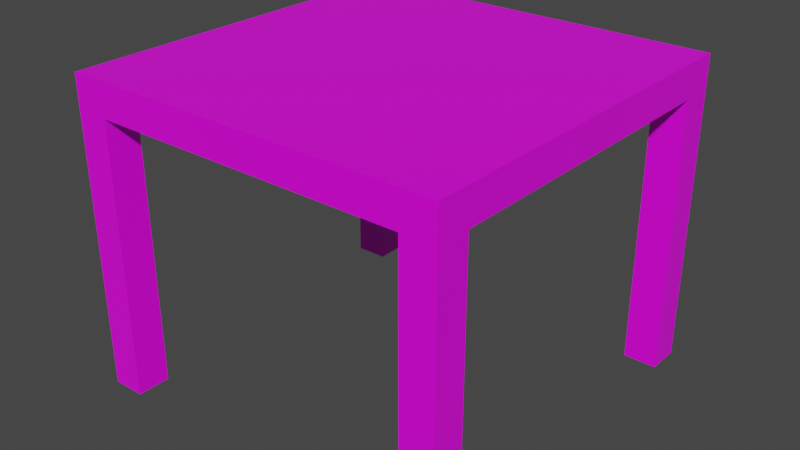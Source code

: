 # Source: SimpleTable.blend  (saved by Blender 2.82.7; exported with 4.5.12 LTS)
import bpy
from mathutils import Matrix  # noqa: F401  (used for matrix-valued properties, if any)

bpy.ops.wm.read_factory_settings(use_empty=True)
scene = bpy.context.scene
scene.name = 'Scene'

# ---- collections
col_collection = bpy.data.collections.new('Collection'); scene.collection.children.link(col_collection)

# ---- images (referenced by path relative to the original .blend; pixels are not part of the script)
import os
ASSET_DIR = os.environ.get("B2B_ASSET_DIR", "")  # directory of the original .blend (textures are referenced by path, not embedded)
HERE = os.path.dirname(os.path.abspath(__file__))  # packed textures are extracted next to this script under _unpacked/

def load_image(name, relpath, width, height, colorspace="sRGB"):
    """Load a texture the original file referenced (path relative to the .blend, or extracted next to this script)."""
    p = next((c for c in (os.path.join(HERE, relpath), os.path.join(ASSET_DIR, relpath)) if relpath and os.path.exists(c)), "")
    if p:
        img = bpy.data.images.load(p, check_existing=True)
        img.name = name
    else:  # same state as the original file: an image datablock whose file is absent (Cycles renders it pink)
        img = bpy.data.images.new(name, width, height)
        img.source = "FILE"
        img.filepath = "//" + (relpath or name)
    img.colorspace_settings.name = colorspace
    return img
img_colorpalette00_png = load_image('ColorPalette00.png', 'ColorPalette00.png', 1024, 1024, 'sRGB')

# ---- materials (node trees are filled in below, after node groups)
mat_material = bpy.data.materials.new('Material')
mat_material.alpha_threshold = 0.0
mat_material.use_transparent_shadow = False
mat_material.line_color = (0.0, 0.0, 0.0, 1.0)

# ---- material node trees
mat_material.use_nodes = True; mat_material.node_tree.nodes.clear()
_N = mat_material.node_tree.nodes; _L = mat_material.node_tree.links
n0 = _N.new('ShaderNodeOutputMaterial'); n0.name = 'Material Output'; n0.location = (300, 300)
n1 = _N.new('ShaderNodeBsdfPrincipled'); n1.name = 'Principled BSDF'; n1.location = (10, 300)
n1.distribution = 'GGX'
n1.subsurface_method = 'BURLEY'
n1.inputs[2].default_value = 0.4
n1.inputs[3].default_value = 1.45
n1.inputs[27].default_value = (0.0, 0.0, 0.0, 1.0)
n1.inputs[28].default_value = 1.0
n2 = _N.new('ShaderNodeTexImage'); n2.name = 'Image Texture'; n2.location = (-353, 79)
n2.image = img_colorpalette00_png
n2.interpolation = 'Closest'
_L.new(n1.outputs[0], n0.inputs[0])
_L.new(n2.outputs[0], n1.inputs[0])
n0.is_active_output = True

# ---- world
world_world = bpy.data.worlds.new('World'); scene.world = world_world
world_world.use_nodes = True; world_world.node_tree.nodes.clear()
_N = world_world.node_tree.nodes; _L = world_world.node_tree.links
n0 = _N.new('ShaderNodeOutputWorld'); n0.name = 'World Output'; n0.location = (300, 300)
n1 = _N.new('ShaderNodeBackground'); n1.name = 'Background'; n1.location = (10, 300)
n1.inputs[0].default_value = (0.05088, 0.05088, 0.05088, 1.0)
_L.new(n1.outputs[0], n0.inputs[0])
n0.is_active_output = True
world_world.color = (0.05088, 0.05088, 0.05088)
world_world.use_sun_shadow = False
world_world.sun_shadow_jitter_overblur = 0.0

# ---- meshes
me_cube = bpy.data.meshes.new('Cube')
me_cube.from_pydata([(4.0, 4.0, 6.5), (4.0, 4.0, 5.8), (4.0, 3.3, 6.5), (4.0, 3.3, 5.8), (3.3, 3.3, 5.8), (3.3, 3.3, 6.5), (3.3, 4.0, 6.5), (3.3, 4.0, 5.8), (4.0, 3.3, 0.0189), (4.0, 4.0, 0.0189), (3.3, 3.3, 0.0189), (3.3, 4.0, 0.0189), (-4.0, 4.0, 6.5), (-4.0, 4.0, 5.8), (0.0, 3.3, 6.5), (0.0, 3.3, 5.8), (0.0, 4.0, 5.8), (0.0, 4.0, 6.5), (-4.0, 3.3, 6.5), (-4.0, 3.3, 5.8), (-3.3, 3.3, 5.8), (-3.3, 3.3, 6.5), (-3.3, 4.0, 6.5), (-3.3, 4.0, 5.8), (-4.0, 3.3, 0.0189), (-4.0, 4.0, 0.0189), (-3.3, 3.3, 0.0189), (-3.3, 4.0, 0.0189), (4.0, -4.0, 6.5), (4.0, -4.0, 5.8), (4.0, -3.3, 6.5), (4.0, 0.0, 6.5), (4.0, -3.3, 5.8), (4.0, 0.0, 5.8), (3.3, -3.3, 5.8), (3.3, -3.3, 6.5), (3.3, -4.0, 6.5), (3.3, -4.0, 5.8), (3.3, 0.0, 6.5), (3.3, 0.0, 5.8), (4.0, -3.3, 0.0189), (4.0, -4.0, 0.0189), (3.3, -3.3, 0.0189), (3.3, -4.0, 0.0189), (-4.0, -4.0, 6.5), (-4.0, -4.0, 5.8), (0.0, -3.3, 6.5), (0.0, -3.3, 5.8), (0.0, -4.0, 5.8), (0.0, -4.0, 6.5), (-4.0, -3.3, 6.5), (-4.0, 0.0, 6.5), (-4.0, -3.3, 5.8), (-4.0, 0.0, 5.8), (0.0, 0.0, 5.8), (0.0, 0.0, 6.5), (-3.3, -3.3, 5.8), (-3.3, -3.3, 6.5), (-3.3, -4.0, 6.5), (-3.3, -4.0, 5.8), (-3.3, 0.0, 6.5), (-3.3, 0.0, 5.8), (-4.0, -3.3, 0.0189), (-4.0, -4.0, 0.0189), (-3.3, -3.3, 0.0189), (-3.3, -4.0, 0.0189)], [], [(6, 17, 14, 5), (7, 6, 0, 1), (5, 14, 55, 38), (3, 4, 10, 8), (3, 2, 31, 33), (4, 3, 33, 39), (1, 0, 2, 3), (15, 4, 39, 54), (16, 7, 4, 15), (2, 5, 38, 31), (16, 17, 6, 7), (0, 6, 5, 2), (11, 9, 8, 10), (4, 7, 11, 10), (7, 1, 9, 11), (1, 3, 8, 9), (22, 21, 14, 17), (23, 13, 12, 22), (21, 60, 55, 14), (19, 24, 26, 20), (19, 53, 51, 18), (20, 61, 53, 19), (13, 19, 18, 12), (15, 54, 61, 20), (16, 15, 20, 23), (18, 51, 60, 21), (16, 23, 22, 17), (12, 18, 21, 22), (27, 26, 24, 25), (20, 26, 27, 23), (23, 27, 25, 13), (13, 25, 24, 19), (36, 35, 46, 49), (37, 29, 28, 36), (35, 38, 55, 46), (32, 40, 42, 34), (32, 33, 31, 30), (34, 39, 33, 32), (29, 32, 30, 28), (47, 54, 39, 34), (48, 47, 34, 37), (30, 31, 38, 35), (48, 37, 36, 49), (28, 30, 35, 36), (43, 42, 40, 41), (34, 42, 43, 37), (37, 43, 41, 29), (29, 41, 40, 32), (58, 49, 46, 57), (59, 58, 44, 45), (57, 46, 55, 60), (52, 56, 64, 62), (52, 50, 51, 53), (56, 52, 53, 61), (45, 44, 50, 52), (47, 56, 61, 54), (48, 59, 56, 47), (50, 57, 60, 51), (48, 49, 58, 59), (44, 58, 57, 50), (65, 63, 62, 64), (56, 59, 65, 64), (59, 45, 63, 65), (45, 52, 62, 63)])
_uv = me_cube.uv_layers.new(name='UVMap')
_uv.uv.foreach_set('vector', [0.5265, 0.4048, 0.5269, 0.4048, 0.5269, 0.4053, 0.5265, 0.4053, 0.5244, 0.4044, 0.5261, 0.4044, 0.5261, 0.4048, 0.5244, 0.4048, 0.5265, 0.4053, 0.5269, 0.4053, 0.5269, 0.4057, 0.5265, 0.4057, 0.5244, 0.4053, 0.5239, 0.4053, 0.5239, 0.4053, 0.5244, 0.4053, 0.5244, 0.4053, 0.5261, 0.4053, 0.5261, 0.4057, 0.5244, 0.4057, 0.5239, 0.4053, 0.5244, 0.4053, 0.5244, 0.4057, 0.5239, 0.4057, 0.5244, 0.4048, 0.5261, 0.4048, 0.5261, 0.4053, 0.5244, 0.4053, 0.5235, 0.4053, 0.5239, 0.4053, 0.5239, 0.4057, 0.5235, 0.4057, 0.5235, 0.4048, 0.5239, 0.4048, 0.5239, 0.4053, 0.5235, 0.4053, 0.5261, 0.4053, 0.5265, 0.4053, 0.5265, 0.4057, 0.5261, 0.4057, 0.5244, 0.404, 0.5261, 0.404, 0.5261, 0.4044, 0.5244, 0.4044, 0.5261, 0.4048, 0.5265, 0.4048, 0.5265, 0.4053, 0.5261, 0.4053, 0.5239, 0.4048, 0.5244, 0.4048, 0.5244, 0.4053, 0.5239, 0.4053, 0.5239, 0.4053, 0.5239, 0.4048, 0.5239, 0.4048, 0.5239, 0.4053, 0.5244, 0.4044, 0.5244, 0.4048, 0.5244, 0.4048, 0.5244, 0.4044, 0.5244, 0.4048, 0.5244, 0.4053, 0.5244, 0.4053, 0.5244, 0.4048, 0.5265, 0.4048, 0.5265, 0.4053, 0.5269, 0.4053, 0.5269, 0.4048, 0.5244, 0.4044, 0.5244, 0.4048, 0.5261, 0.4048, 0.5261, 0.4044, 0.5265, 0.4053, 0.5265, 0.4057, 0.5269, 0.4057, 0.5269, 0.4053, 0.5244, 0.4053, 0.5244, 0.4053, 0.5239, 0.4053, 0.5239, 0.4053, 0.5244, 0.4053, 0.5244, 0.4057, 0.5261, 0.4057, 0.5261, 0.4053, 0.5239, 0.4053, 0.5239, 0.4057, 0.5244, 0.4057, 0.5244, 0.4053, 0.5244, 0.4048, 0.5244, 0.4053, 0.5261, 0.4053, 0.5261, 0.4048, 0.5235, 0.4053, 0.5235, 0.4057, 0.5239, 0.4057, 0.5239, 0.4053, 0.5235, 0.4048, 0.5235, 0.4053, 0.5239, 0.4053, 0.5239, 0.4048, 0.5261, 0.4053, 0.5261, 0.4057, 0.5265, 0.4057, 0.5265, 0.4053, 0.5244, 0.404, 0.5244, 0.4044, 0.5261, 0.4044, 0.5261, 0.404, 0.5261, 0.4048, 0.5261, 0.4053, 0.5265, 0.4053, 0.5265, 0.4048, 0.5239, 0.4048, 0.5239, 0.4053, 0.5244, 0.4053, 0.5244, 0.4048, 0.5239, 0.4053, 0.5239, 0.4053, 0.5239, 0.4048, 0.5239, 0.4048, 0.5244, 0.4044, 0.5244, 0.4044, 0.5244, 0.4048, 0.5244, 0.4048, 0.5244, 0.4048, 0.5244, 0.4048, 0.5244, 0.4053, 0.5244, 0.4053, 0.5265, 0.4048, 0.5265, 0.4053, 0.5269, 0.4053, 0.5269, 0.4048, 0.5244, 0.4044, 0.5244, 0.4048, 0.5261, 0.4048, 0.5261, 0.4044, 0.5265, 0.4053, 0.5265, 0.4057, 0.5269, 0.4057, 0.5269, 0.4053, 0.5244, 0.4053, 0.5244, 0.4053, 0.5239, 0.4053, 0.5239, 0.4053, 0.5244, 0.4053, 0.5244, 0.4057, 0.5261, 0.4057, 0.5261, 0.4053, 0.5239, 0.4053, 0.5239, 0.4057, 0.5244, 0.4057, 0.5244, 0.4053, 0.5244, 0.4048, 0.5244, 0.4053, 0.5261, 0.4053, 0.5261, 0.4048, 0.5235, 0.4053, 0.5235, 0.4057, 0.5239, 0.4057, 0.5239, 0.4053, 0.5235, 0.4048, 0.5235, 0.4053, 0.5239, 0.4053, 0.5239, 0.4048, 0.5261, 0.4053, 0.5261, 0.4057, 0.5265, 0.4057, 0.5265, 0.4053, 0.5244, 0.404, 0.5244, 0.4044, 0.5261, 0.4044, 0.5261, 0.404, 0.5261, 0.4048, 0.5261, 0.4053, 0.5265, 0.4053, 0.5265, 0.4048, 0.5239, 0.4048, 0.5239, 0.4053, 0.5244, 0.4053, 0.5244, 0.4048, 0.5239, 0.4053, 0.5239, 0.4053, 0.5239, 0.4048, 0.5239, 0.4048, 0.5244, 0.4044, 0.5244, 0.4044, 0.5244, 0.4048, 0.5244, 0.4048, 0.5244, 0.4048, 0.5244, 0.4048, 0.5244, 0.4053, 0.5244, 0.4053, 0.5265, 0.4048, 0.5269, 0.4048, 0.5269, 0.4053, 0.5265, 0.4053, 0.5244, 0.4044, 0.5261, 0.4044, 0.5261, 0.4048, 0.5244, 0.4048, 0.5265, 0.4053, 0.5269, 0.4053, 0.5269, 0.4057, 0.5265, 0.4057, 0.5244, 0.4053, 0.5239, 0.4053, 0.5239, 0.4053, 0.5244, 0.4053, 0.5244, 0.4053, 0.5261, 0.4053, 0.5261, 0.4057, 0.5244, 0.4057, 0.5239, 0.4053, 0.5244, 0.4053, 0.5244, 0.4057, 0.5239, 0.4057, 0.5244, 0.4048, 0.5261, 0.4048, 0.5261, 0.4053, 0.5244, 0.4053, 0.5235, 0.4053, 0.5239, 0.4053, 0.5239, 0.4057, 0.5235, 0.4057, 0.5235, 0.4048, 0.5239, 0.4048, 0.5239, 0.4053, 0.5235, 0.4053, 0.5261, 0.4053, 0.5265, 0.4053, 0.5265, 0.4057, 0.5261, 0.4057, 0.5244, 0.404, 0.5261, 0.404, 0.5261, 0.4044, 0.5244, 0.4044, 0.5261, 0.4048, 0.5265, 0.4048, 0.5265, 0.4053, 0.5261, 0.4053, 0.5239, 0.4048, 0.5244, 0.4048, 0.5244, 0.4053, 0.5239, 0.4053, 0.5239, 0.4053, 0.5239, 0.4048, 0.5239, 0.4048, 0.5239, 0.4053, 0.5244, 0.4044, 0.5244, 0.4048, 0.5244, 0.4048, 0.5244, 0.4044, 0.5244, 0.4048, 0.5244, 0.4053, 0.5244, 0.4053, 0.5244, 0.4048])
me_cube.materials.append(mat_material)
me_cube.use_remesh_preserve_volume = False
me_cube.use_remesh_preserve_attributes = False
me_cube.use_mirror_vertex_groups = False
me_cube.update()

# ---- objects
ob_cube = bpy.data.objects.new('Cube', me_cube)

# ---- transforms, parenting, visibility, modifiers, constraints
ob_cube.location = (0.0, 0.0, 0.0)
ob_cube.lock_rotations_4d = False
ob_cube.empty_display_type = 'ARROWS'
ob_cube.lineart.crease_threshold = 0.0

# ---- collection membership
col_collection.objects.link(ob_cube)

# ---- scene / render settings (as saved in the file)
scene.frame_start = 1; scene.frame_end = 250; scene.frame_set(1)
scene.render.engine = 'BLENDER_EEVEE_NEXT'
scene.cycles.use_denoising = False
scene.cycles.samples = 128
scene.cycles.sampling_pattern = 'TABULATED_SOBOL'
scene.cycles.use_adaptive_sampling = False
scene.cycles.use_light_tree = False
scene.view_settings.view_transform = 'Filmic'
bpy.context.view_layer.update()

# ---- added for rendering (the .blend has no active camera and no usable light): camera, sun
cam_auto = bpy.data.cameras.new('AutoCamera')
cam_auto.lens = 50.0
cam_auto.sensor_width = 36.0
cam_auto.clip_end = 1000.0
ob_auto_camera = bpy.data.objects.new('AutoCamera', cam_auto)
scene.collection.objects.link(ob_auto_camera)
ob_auto_camera.location = (12.0636, -14.4763, 12.9103)
ob_auto_camera.rotation_euler = (1.09748, -7.21219e-08, 0.694738)
scene.camera = ob_auto_camera
light_auto_sun = bpy.data.lights.new('AutoSun', 'SUN')
light_auto_sun.energy = 3.0
light_auto_sun.angle = 0.0523599
ob_auto_sun = bpy.data.objects.new('AutoSun', light_auto_sun)
scene.collection.objects.link(ob_auto_sun)
ob_auto_sun.rotation_euler = (0.872665, 0.174533, 0.523599)
bpy.context.view_layer.update()
